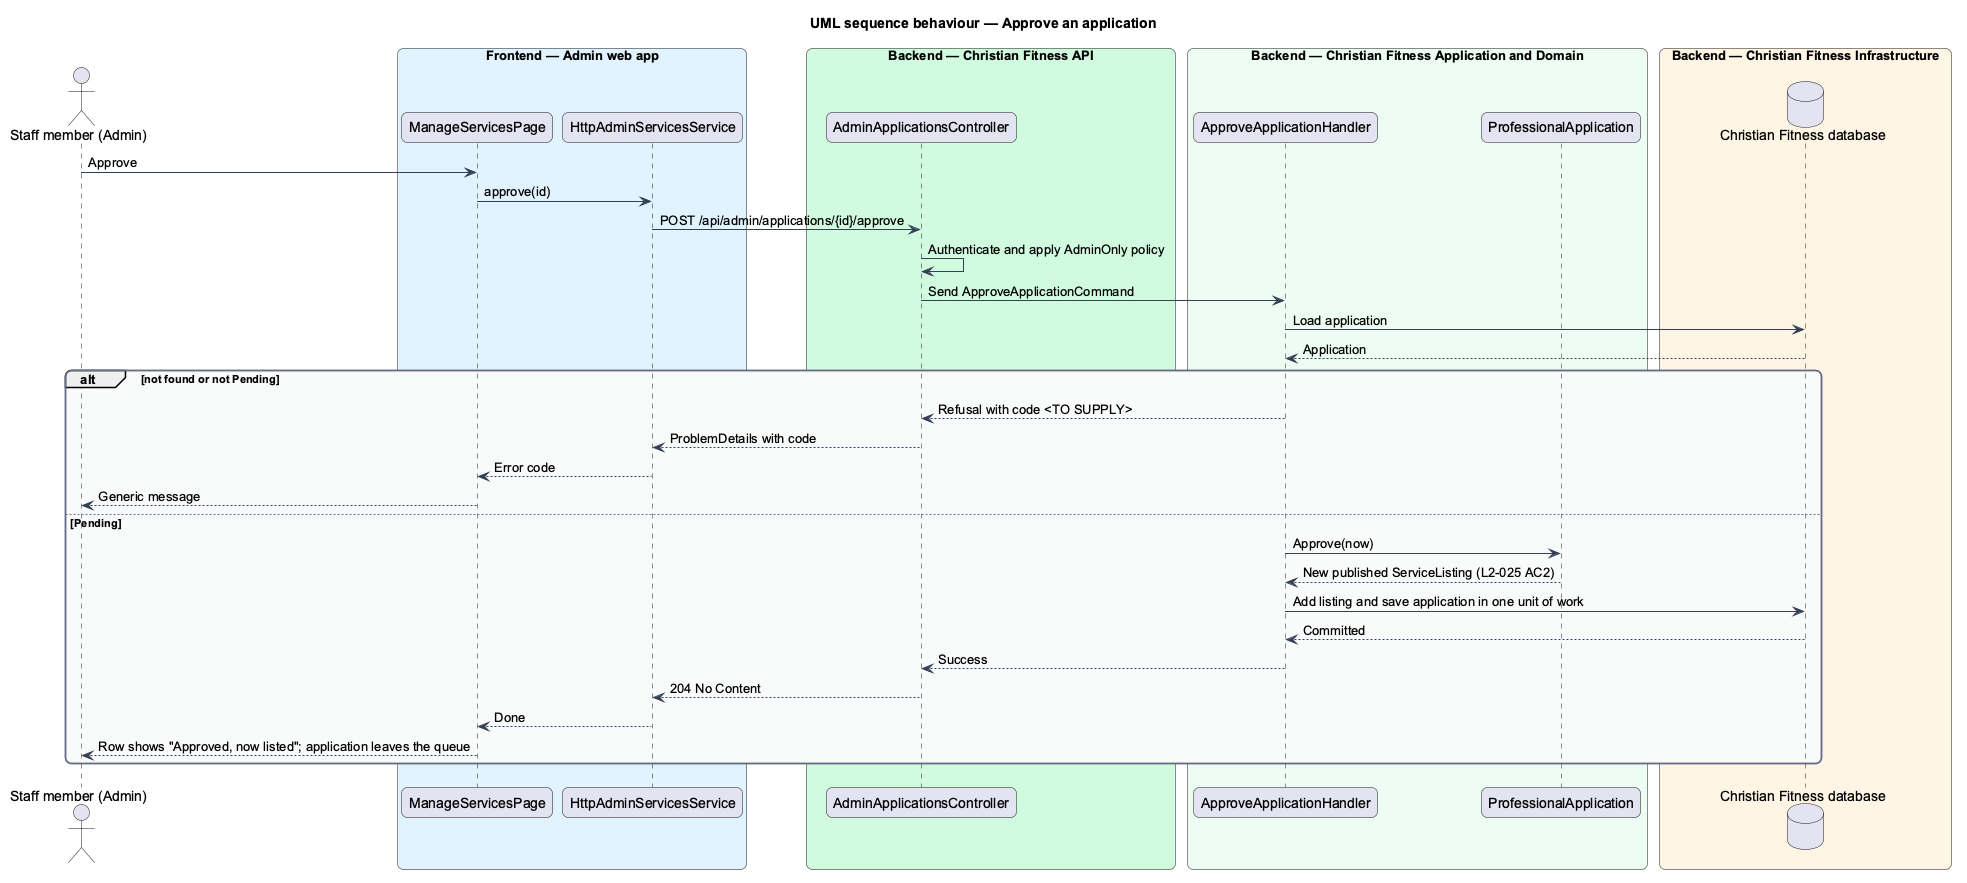

The diagram above was rendered by PlantUML. Its source (embedded in the PNG):
@startuml
title UML sequence behaviour — Approve an application
skinparam backgroundColor #FFFFFF
skinparam shadowing false
skinparam roundcorner 12
skinparam defaultFontName Arial
skinparam ArrowColor #344054
skinparam rectangle {
  BorderColor #344054
  FontColor #101828
}
skinparam package {
  BorderColor #667085
  FontColor #101828
  BackgroundColor #F9FAFB
}
actor "Staff member (Admin)" as actor
box "Frontend — Admin web app" #E0F2FE
  participant "ManageServicesPage" as page
  participant "HttpAdminServicesService" as client
end box
box "Backend — Christian Fitness API" #D1FADF
  participant "AdminApplicationsController" as ctrl
end box
box "Backend — Christian Fitness Application and Domain" #ECFDF3
  participant "ApproveApplicationHandler" as h
  participant "ProfessionalApplication" as ent
end box
box "Backend — Christian Fitness Infrastructure" #FFF4E5
  database "Christian Fitness database" as db
end box
actor -> page : Approve
page -> client : approve(id)
client -> ctrl : POST /api/admin/applications/{id}/approve
ctrl -> ctrl : Authenticate and apply AdminOnly policy
ctrl -> h : Send ApproveApplicationCommand
h -> db : Load application
db --> h : Application
alt not found or not Pending
  h --> ctrl : Refusal with code <TO SUPPLY>
  ctrl --> client : ProblemDetails with code
  client --> page : Error code
  page --> actor : Generic message
else Pending
  h -> ent : Approve(now)
  ent --> h : New published ServiceListing (L2-025 AC2)
  h -> db : Add listing and save application in one unit of work
  db --> h : Committed
  h --> ctrl : Success
  ctrl --> client : 204 No Content
  client --> page : Done
  page --> actor : Row shows "Approved, now listed"; application leaves the queue
end
@enduml